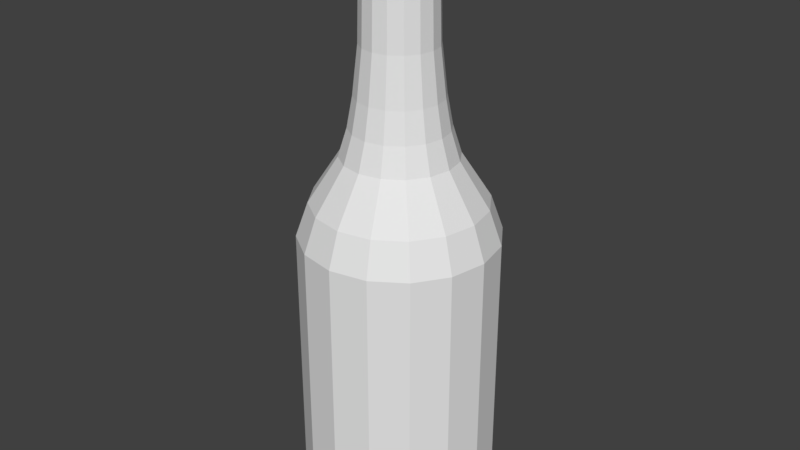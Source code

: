 # Source: Bottle.blend  (saved by Blender 2.78.0; exported with 4.5.12 LTS)
import bpy
from mathutils import Matrix  # noqa: F401  (used for matrix-valued properties, if any)

bpy.ops.wm.read_factory_settings(use_empty=True)
scene = bpy.context.scene
scene.name = 'Scene'

# ---- collections
col_collection_1 = bpy.data.collections.new('Collection 1'); scene.collection.children.link(col_collection_1)

# ---- world
world_world = bpy.data.worlds.new('World'); scene.world = world_world
world_world.color = (0.05088, 0.05088, 0.05088)
world_world.use_sun_shadow = False
world_world.sun_shadow_jitter_overblur = 0.0
world_world.cycles.sampling_method = 'MANUAL'

# ---- meshes
me_bottle = bpy.data.meshes.new('Bottle')
me_bottle.from_pydata([(-1.08e-07, 0.6215, 0.05201), (0.2378, 0.5742, 0.05201), (0.4394, 0.4394, 0.05201), (0.5742, 0.2378, 0.05201), (0.6215, -5.157e-08, 0.05201), (0.5742, -0.2378, 0.05201), (0.4394, -0.4394, 0.05201), (0.2378, -0.5742, 0.05201), (8.275e-08, -0.6215, 0.05201), (-0.2378, -0.5742, 0.05201), (-0.4394, -0.4394, 0.05201), (-0.5742, -0.2378, 0.05201), (-0.6215, -8.429e-09, 0.05201), (-0.5742, 0.2378, 0.05201), (-0.4394, 0.4394, 0.05201), (-0.2378, 0.5742, 0.05201), (0.0, 1.0, 0.1351), (0.3827, 0.9239, 0.1351), (0.7071, 0.7071, 0.1351), (0.9239, 0.3827, 0.1351), (1.0, -4.371e-08, 0.1351), (0.9239, -0.3827, 0.1351), (0.7071, -0.7071, 0.1351), (0.3827, -0.9239, 0.1351), (1.51e-07, -1.0, 0.1351), (-0.3827, -0.9239, 0.1351), (-0.7071, -0.7071, 0.1351), (-0.9239, -0.3827, 0.1351), (-1.0, 1.192e-08, 0.1351), (-0.9239, 0.3827, 0.1351), (-0.7071, 0.7071, 0.1351), (-0.3827, 0.9239, 0.1351), (-8.13e-08, 0.8866, -0.02471), (0.3393, 0.8191, -0.02471), (0.6269, 0.6269, -0.02471), (0.8191, 0.3393, -0.02471), (0.8866, -5.752e-08, -0.02471), (0.8191, -0.3393, -0.02471), (0.6269, -0.6269, -0.02471), (0.3393, -0.8191, -0.02471), (1.095e-07, -0.8866, -0.02471), (-0.3393, -0.8191, -0.02471), (-0.6269, -0.6269, -0.02471), (-0.8191, -0.3393, -0.02471), (-0.8866, -9.878e-09, -0.02471), (-0.8191, 0.3393, -0.02471), (-0.6269, 0.6269, -0.02471), (-0.3393, 0.8191, -0.02471), (-1.293e-07, 0.7307, -0.02802), (0.2796, 0.6751, -0.02802), (0.5167, 0.5167, -0.02802), (0.6751, 0.2796, -0.02802), (0.7307, -6.058e-08, -0.02802), (0.6751, -0.2796, -0.02802), (0.5167, -0.5167, -0.02802), (0.2796, -0.6751, -0.02802), (9.117e-08, -0.7307, -0.02802), (-0.2796, -0.6751, -0.02802), (-0.5167, -0.5167, -0.02802), (-0.6751, -0.2796, -0.02802), (-0.7307, -1.043e-08, -0.02802), (-0.6751, 0.2796, -0.02802), (-0.5167, 0.5167, -0.02802), (-0.2796, 0.6751, -0.02802), (0.3827, 0.9239, 2.866), (0.0, 1.0, 2.866), (0.7071, 0.7071, 2.866), (0.9239, 0.3827, 2.866), (1.0, -4.371e-08, 2.866), (0.9239, -0.3827, 2.866), (0.7071, -0.7071, 2.866), (0.3827, -0.9239, 2.866), (1.51e-07, -1.0, 2.866), (-0.3827, -0.9239, 2.866), (-0.7071, -0.7071, 2.866), (-0.9239, -0.3827, 2.866), (-1.0, 1.192e-08, 2.866), (-0.9239, 0.3827, 2.866), (-0.7071, 0.7071, 2.866), (-0.3827, 0.9239, 2.866), (0.3352, 0.8091, 3.217), (9.51e-09, 0.8758, 3.217), (0.6193, 0.6193, 3.217), (0.8091, 0.3352, 3.217), (0.8758, -4.251e-08, 3.217), (0.8091, -0.3352, 3.217), (0.6193, -0.6193, 3.217), (0.3352, -0.8091, 3.217), (1.433e-07, -0.8758, 3.217), (-0.3352, -0.8091, 3.217), (-0.6193, -0.6193, 3.217), (-0.8091, -0.3352, 3.217), (-0.8758, 6.171e-09, 3.217), (-0.8091, 0.3352, 3.217), (-0.6193, 0.6193, 3.217), (-0.3352, 0.8091, 3.217), (0.2216, 0.535, 3.676), (3.289e-08, 0.5791, 3.676), (0.4095, 0.4095, 3.676), (0.535, 0.2216, 3.676), (0.5791, -2.483e-08, 3.676), (0.535, -0.2216, 3.676), (0.4095, -0.4095, 3.676), (0.2216, -0.535, 3.676), (1.214e-07, -0.5791, 3.676), (-0.2216, -0.535, 3.676), (-0.4095, -0.4095, 3.676), (-0.535, -0.2216, 3.676), (-0.5791, 7.354e-09, 3.676), (-0.535, 0.2216, 3.676), (-0.4095, 0.4095, 3.676), (-0.2216, 0.535, 3.676), (0.1879, 0.4536, 3.96), (4.446e-08, 0.491, 3.96), (0.3472, 0.3472, 3.96), (0.4536, 0.1879, 3.96), (0.491, -2.162e-08, 3.96), (0.4536, -0.1879, 3.96), (0.3472, -0.3472, 3.96), (0.1879, -0.4536, 3.96), (1.195e-07, -0.491, 3.96), (-0.1879, -0.4536, 3.96), (-0.3472, -0.3472, 3.96), (-0.4536, -0.1879, 3.96), (-0.491, 5.668e-09, 3.96), (-0.4536, 0.1879, 3.96), (-0.3472, 0.3472, 3.96), (-0.1879, 0.4536, 3.96), (0.1665, 0.4019, 4.268), (5.065e-08, 0.435, 4.268), (0.3076, 0.3076, 4.268), (0.4019, 0.1665, 4.268), (0.435, -1.831e-08, 4.268), (0.4019, -0.1665, 4.268), (0.3076, -0.3076, 4.268), (0.1665, -0.4019, 4.268), (1.171e-07, -0.435, 4.268), (-0.1665, -0.4019, 4.268), (-0.3076, -0.3076, 4.268), (-0.4019, -0.1665, 4.268), (-0.435, 5.871e-09, 4.268), (-0.4019, 0.1665, 4.268), (-0.3076, 0.3076, 4.268), (-0.1665, 0.4019, 4.268), (0.1453, 0.3508, 4.754), (5.581e-08, 0.3797, 4.754), (0.2685, 0.2685, 4.754), (0.3508, 0.1453, 4.754), (0.3797, -1.48e-08, 4.754), (0.3508, -0.1453, 4.754), (0.2685, -0.2685, 4.754), (0.1453, -0.3508, 4.754), (1.138e-07, -0.3797, 4.754), (-0.1453, -0.3508, 4.754), (-0.2685, -0.2685, 4.754), (-0.3508, -0.1453, 4.754), (-0.3797, 6.309e-09, 4.754), (-0.3508, 0.1453, 4.754), (-0.2685, 0.2685, 4.754), (-0.1453, 0.3508, 4.754), (0.1364, 0.3294, 5.687), (5.865e-08, 0.3565, 5.687), (0.2521, 0.2521, 5.687), (0.3294, 0.1364, 5.687), (0.3565, -1.361e-08, 5.687), (0.3294, -0.1364, 5.687), (0.2521, -0.2521, 5.687), (0.1364, -0.3294, 5.687), (1.131e-07, -0.3565, 5.687), (-0.1364, -0.3294, 5.687), (-0.2521, -0.2521, 5.687), (-0.3294, -0.1364, 5.687), (-0.3565, 6.204e-09, 5.687), (-0.3294, 0.1364, 5.687), (-0.2521, 0.2521, 5.687), (-0.1364, 0.3294, 5.687), (0.1119, 0.2702, 5.901), (4.6e-08, 0.2924, 5.901), (0.2068, 0.2068, 5.901), (0.2702, 0.1119, 5.901), (0.2924, -1.336e-08, 5.901), (0.2702, -0.1119, 5.901), (0.2068, -0.2068, 5.901), (0.1119, -0.2702, 5.901), (1.033e-07, -0.2924, 5.901), (-0.1119, -0.2702, 5.901), (-0.2068, -0.2068, 5.901), (-0.2702, -0.1119, 5.901), (-0.2924, 6.836e-09, 5.901), (-0.2702, 0.1119, 5.901), (-0.2068, 0.2068, 5.901), (-0.1119, 0.2702, 5.901), (0.1416, 0.3419, 5.755), (5.711e-08, 0.37, 5.755), (0.2617, 0.2617, 5.755), (0.3419, 0.1416, 5.755), (0.37, -1.405e-08, 5.755), (0.3419, -0.1416, 5.755), (0.2617, -0.2617, 5.755), (0.1416, -0.3419, 5.755), (1.136e-07, -0.37, 5.755), (-0.1416, -0.3419, 5.755), (-0.2617, -0.2617, 5.755), (-0.3419, -0.1416, 5.755), (-0.37, 6.516e-09, 5.755), (-0.3419, 0.1416, 5.755), (-0.2617, 0.2617, 5.755), (-0.1416, 0.3419, 5.755), (0.1155, 0.279, 5.761), (4.788e-08, 0.3019, 5.761), (0.2135, 0.2135, 5.761), (0.279, 0.1155, 5.761), (0.3019, -1.336e-08, 5.761), (0.279, -0.1155, 5.761), (0.2135, -0.2135, 5.761), (0.1155, -0.279, 5.761), (1.053e-07, -0.3019, 5.761), (-0.1155, -0.279, 5.761), (-0.2135, -0.2135, 5.761), (-0.279, -0.1155, 5.761), (-0.3019, 6.836e-09, 5.761), (-0.279, 0.1155, 5.761), (-0.2135, 0.2135, 5.761), (-0.1155, 0.279, 5.761)], [], [(16, 65, 64, 17), (17, 64, 66, 18), (18, 66, 67, 19), (19, 67, 68, 20), (20, 68, 69, 21), (21, 69, 70, 22), (22, 70, 71, 23), (23, 71, 72, 24), (24, 72, 73, 25), (25, 73, 74, 26), (26, 74, 75, 27), (27, 75, 76, 28), (28, 76, 77, 29), (29, 77, 78, 30), (30, 78, 79, 31), (31, 79, 65, 16), (0, 1, 2, 3, 4, 5, 6, 7, 8, 9, 10, 11, 12, 13, 14, 15), (33, 32, 16, 17), (34, 33, 17, 18), (35, 34, 18, 19), (36, 35, 19, 20), (37, 36, 20, 21), (38, 37, 21, 22), (39, 38, 22, 23), (40, 39, 23, 24), (41, 40, 24, 25), (42, 41, 25, 26), (43, 42, 26, 27), (44, 43, 27, 28), (45, 44, 28, 29), (46, 45, 29, 30), (47, 46, 30, 31), (32, 47, 31, 16), (49, 48, 32, 33), (50, 49, 33, 34), (51, 50, 34, 35), (52, 51, 35, 36), (53, 52, 36, 37), (54, 53, 37, 38), (55, 54, 38, 39), (56, 55, 39, 40), (57, 56, 40, 41), (58, 57, 41, 42), (59, 58, 42, 43), (60, 59, 43, 44), (61, 60, 44, 45), (62, 61, 45, 46), (63, 62, 46, 47), (48, 63, 47, 32), (1, 0, 48, 49), (2, 1, 49, 50), (3, 2, 50, 51), (4, 3, 51, 52), (5, 4, 52, 53), (6, 5, 53, 54), (7, 6, 54, 55), (8, 7, 55, 56), (9, 8, 56, 57), (10, 9, 57, 58), (11, 10, 58, 59), (12, 11, 59, 60), (13, 12, 60, 61), (14, 13, 61, 62), (15, 14, 62, 63), (0, 15, 63, 48), (81, 80, 64, 65), (80, 82, 66, 64), (82, 83, 67, 66), (83, 84, 68, 67), (84, 85, 69, 68), (85, 86, 70, 69), (86, 87, 71, 70), (87, 88, 72, 71), (88, 89, 73, 72), (89, 90, 74, 73), (90, 91, 75, 74), (91, 92, 76, 75), (92, 93, 77, 76), (93, 94, 78, 77), (94, 95, 79, 78), (95, 81, 65, 79), (93, 92, 108, 109), (86, 85, 101, 102), (94, 93, 109, 110), (87, 86, 102, 103), (95, 94, 110, 111), (88, 87, 103, 104), (80, 81, 97, 96), (81, 95, 111, 97), (89, 88, 104, 105), (82, 80, 96, 98), (90, 89, 105, 106), (83, 82, 98, 99), (91, 90, 106, 107), (84, 83, 99, 100), (92, 91, 107, 108), (85, 84, 100, 101), (99, 98, 114, 115), (107, 106, 122, 123), (100, 99, 115, 116), (108, 107, 123, 124), (101, 100, 116, 117), (109, 108, 124, 125), (102, 101, 117, 118), (110, 109, 125, 126), (103, 102, 118, 119), (111, 110, 126, 127), (104, 103, 119, 120), (96, 97, 113, 112), (97, 111, 127, 113), (105, 104, 120, 121), (98, 96, 112, 114), (106, 105, 121, 122), (120, 119, 135, 136), (112, 113, 129, 128), (113, 127, 143, 129), (121, 120, 136, 137), (114, 112, 128, 130), (122, 121, 137, 138), (115, 114, 130, 131), (123, 122, 138, 139), (116, 115, 131, 132), (124, 123, 139, 140), (117, 116, 132, 133), (125, 124, 140, 141), (118, 117, 133, 134), (126, 125, 141, 142), (119, 118, 134, 135), (127, 126, 142, 143), (141, 140, 156, 157), (134, 133, 149, 150), (142, 141, 157, 158), (135, 134, 150, 151), (143, 142, 158, 159), (136, 135, 151, 152), (128, 129, 145, 144), (129, 143, 159, 145), (137, 136, 152, 153), (130, 128, 144, 146), (138, 137, 153, 154), (131, 130, 146, 147), (139, 138, 154, 155), (132, 131, 147, 148), (140, 139, 155, 156), (133, 132, 148, 149), (147, 146, 162, 163), (155, 154, 170, 171), (148, 147, 163, 164), (156, 155, 171, 172), (149, 148, 164, 165), (157, 156, 172, 173), (150, 149, 165, 166), (158, 157, 173, 174), (151, 150, 166, 167), (159, 158, 174, 175), (152, 151, 167, 168), (144, 145, 161, 160), (145, 159, 175, 161), (153, 152, 168, 169), (146, 144, 160, 162), (154, 153, 169, 170), (168, 167, 199, 200), (160, 161, 193, 192), (161, 175, 207, 193), (169, 168, 200, 201), (162, 160, 192, 194), (170, 169, 201, 202), (163, 162, 194, 195), (171, 170, 202, 203), (164, 163, 195, 196), (172, 171, 203, 204), (165, 164, 196, 197), (173, 172, 204, 205), (166, 165, 197, 198), (174, 173, 205, 206), (167, 166, 198, 199), (175, 174, 206, 207), (176, 177, 191, 190, 189, 188, 187, 186, 185, 184, 183, 182, 181, 180, 179, 178), (209, 208, 192, 193), (208, 210, 194, 192), (210, 211, 195, 194), (211, 212, 196, 195), (212, 213, 197, 196), (213, 214, 198, 197), (214, 215, 199, 198), (215, 216, 200, 199), (216, 217, 201, 200), (217, 218, 202, 201), (218, 219, 203, 202), (219, 220, 204, 203), (220, 221, 205, 204), (221, 222, 206, 205), (222, 223, 207, 206), (223, 209, 193, 207), (177, 176, 208, 209), (176, 178, 210, 208), (178, 179, 211, 210), (179, 180, 212, 211), (180, 181, 213, 212), (181, 182, 214, 213), (182, 183, 215, 214), (183, 184, 216, 215), (184, 185, 217, 216), (185, 186, 218, 217), (186, 187, 219, 218), (187, 188, 220, 219), (188, 189, 221, 220), (189, 190, 222, 221), (190, 191, 223, 222), (191, 177, 209, 223)])
me_bottle.use_remesh_preserve_volume = False
me_bottle.use_remesh_preserve_attributes = False
me_bottle.use_mirror_vertex_groups = False
me_bottle.update()

# ---- objects
ob_bottle = bpy.data.objects.new('Bottle', me_bottle)

# ---- transforms, parenting, visibility, modifiers, constraints
ob_bottle.location = (0.0, 0.0, 3.725e-09)
ob_bottle.scale = (0.0449, 0.0449, 0.0449)
ob_bottle.lineart.crease_threshold = 0.0

# ---- collection membership
col_collection_1.objects.link(ob_bottle)

# ---- scene / render settings (as saved in the file)
scene.frame_start = 1; scene.frame_end = 250; scene.frame_set(1)
scene.render.engine = 'BLENDER_EEVEE_NEXT'
scene.render.resolution_percentage = 50
scene.render.dither_intensity = 0.0
scene.cycles.use_denoising = False
scene.cycles.samples = 128
scene.cycles.sampling_pattern = 'TABULATED_SOBOL'
scene.cycles.light_sampling_threshold = 0.0
scene.cycles.use_adaptive_sampling = False
scene.cycles.use_light_tree = False
scene.cycles.blur_glossy = 0.0
scene.cycles.sample_clamp_indirect = 0.0
scene.view_settings.view_transform = 'Standard'
bpy.context.view_layer.update()

# ---- added for rendering (the .blend has no active camera and no usable light): camera, sun
cam_auto = bpy.data.cameras.new('AutoCamera')
cam_auto.lens = 50.0
cam_auto.sensor_width = 36.0
cam_auto.clip_end = 1000.0
ob_auto_camera = bpy.data.objects.new('AutoCamera', cam_auto)
scene.collection.objects.link(ob_auto_camera)
ob_auto_camera.location = (0.272921, -0.327506, 0.350196)
ob_auto_camera.rotation_euler = (1.09748, -7.21219e-08, 0.694738)
scene.camera = ob_auto_camera
light_auto_sun = bpy.data.lights.new('AutoSun', 'SUN')
light_auto_sun.energy = 3.0
light_auto_sun.angle = 0.0523599
ob_auto_sun = bpy.data.objects.new('AutoSun', light_auto_sun)
scene.collection.objects.link(ob_auto_sun)
ob_auto_sun.rotation_euler = (0.872665, 0.174533, 0.523599)
bpy.context.view_layer.update()
